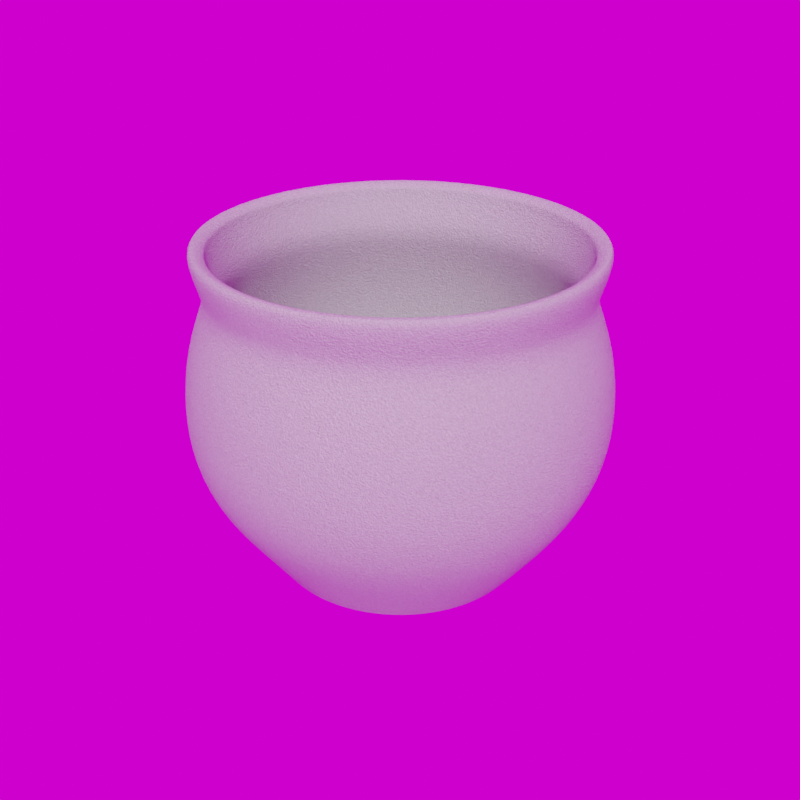 # Source: Planter_9.5_.blend  (saved by Blender 5.3.7; exported with 4.5.12 LTS)
import bpy
from mathutils import Matrix  # noqa: F401  (used for matrix-valued properties, if any)

bpy.ops.wm.read_factory_settings(use_empty=True)
scene = bpy.context.scene
scene.name = 'Scene'

# ---- collections
col_library = bpy.data.collections.new('Library'); scene.collection.children.link(col_library)

# ---- images (referenced by path relative to the original .blend; pixels are not part of the script)
import os
ASSET_DIR = os.environ.get("B2B_ASSET_DIR", "")  # directory of the original .blend (textures are referenced by path, not embedded)
HERE = os.path.dirname(os.path.abspath(__file__))  # packed textures are extracted next to this script under _unpacked/

def load_image(name, relpath, width, height, colorspace="sRGB"):
    """Load a texture the original file referenced (path relative to the .blend, or extracted next to this script)."""
    p = next((c for c in (os.path.join(HERE, relpath), os.path.join(ASSET_DIR, relpath)) if relpath and os.path.exists(c)), "")
    if p:
        img = bpy.data.images.load(p, check_existing=True)
        img.name = name
    else:  # same state as the original file: an image datablock whose file is absent (Cycles renders it pink)
        img = bpy.data.images.new(name, width, height)
        img.source = "FILE"
        img.filepath = "//" + (relpath or name)
    img.colorspace_settings.name = colorspace
    return img
img_abandoned_games_room_02_1k_hdr = load_image('abandoned_games_room_02_1k.hdr', 'abandoned_games_room_02_1k.hdr', 1024, 1024, 'Linear Rec.709')

# ---- materials (node trees are filled in below, after node groups)
mat_sandstone = bpy.data.materials.new('Sandstone')
mat_sandstone.use_backface_culling_lightprobe_volume = False
mat_sandstone.diffuse_color = (0.8, 0.6444, 0.5642, 1.0)

# ---- node groups
ng_abandoned_games_room_02 = bpy.data.node_groups.new('abandoned_games_room_02', 'ShaderNodeTree')
_s = ng_abandoned_games_room_02.interface.new_socket(name='Background', in_out='OUTPUT', socket_type='NodeSocketShader')
_s = ng_abandoned_games_room_02.interface.new_socket(name='Rotation', in_out='INPUT', socket_type='NodeSocketFloat')
_s.default_value = 17.7
_s.min_value = -1e+04
_s.max_value = 1e+04
_s = ng_abandoned_games_room_02.interface.new_socket(name='Strength', in_out='INPUT', socket_type='NodeSocketFloat')
_s.default_value = 1.0
_s.min_value = 0.0
_s.max_value = 1e+06
_N = ng_abandoned_games_room_02.nodes; _L = ng_abandoned_games_room_02.links
n0 = _N.new('ShaderNodeBackground'); n0.name = 'HDRIHandler_ShaderNodeBackground'; n0.location = (373, 84)
n1 = _N.new('ShaderNodeMapping'); n1.name = 'HDRIHandler_ShaderNodeMapping'; n1.location = (-167, 154)
n2 = _N.new('ShaderNodeTexCoord'); n2.name = 'HDRIHandler_ShaderNodeTexCoord'; n2.location = (-373, 112)
n3 = _N.new('NodeGroupOutput'); n3.name = 'Group Output'; n3.location = (563, 0)
n4 = _N.new('ShaderNodeCombineXYZ'); n4.name = 'Combine XYZ'; n4.location = (-371, -154)
n5 = _N.new('NodeGroupInput'); n5.name = 'Group Input'; n5.location = (-573, 0)
n6 = _N.new('ShaderNodeTexEnvironment'); n6.name = 'HDRIHandler_ShaderNodeTexEnvironment'; n6.location = (53, 102)
n6.image = img_abandoned_games_room_02_1k_hdr
_L.new(n0.outputs[0], n3.inputs[0])
_L.new(n2.outputs[0], n1.inputs[0])
_L.new(n1.outputs[0], n6.inputs[0])
_L.new(n6.outputs[0], n0.inputs[0])
_L.new(n4.outputs[0], n1.inputs[2])
_L.new(n5.outputs[0], n4.inputs[2])
_L.new(n5.outputs[1], n0.inputs[1])
n3.is_active_output = True
ng_auto_smooth = bpy.data.node_groups.new('Auto Smooth', 'GeometryNodeTree')
_s = ng_auto_smooth.interface.new_socket(name='Geometry', in_out='OUTPUT', socket_type='NodeSocketGeometry')
_s = ng_auto_smooth.interface.new_socket(name='Geometry', in_out='INPUT', socket_type='NodeSocketGeometry')
_s = ng_auto_smooth.interface.new_socket(name='Angle', in_out='INPUT', socket_type='NodeSocketFloat')
_s.subtype = 'ANGLE'
_s.min_value = 0.0
_s.max_value = 3.142
ng_auto_smooth.is_modifier = True
_N = ng_auto_smooth.nodes; _L = ng_auto_smooth.links
n0 = _N.new('NodeGroupOutput'); n0.name = 'Group Output'; n0.location = (480, -100)
n1 = _N.new('NodeGroupInput'); n1.name = 'Group Input'; n1.location = (-420, -300)
n2 = _N.new('NodeGroupInput'); n2.name = 'Group Input.001'; n2.location = (-60, -100)
n3 = _N.new('GeometryNodeSetShadeSmooth'); n3.name = 'Set Shade Smooth'; n3.location = (120, -100)
n3.domain = 'EDGE'
n4 = _N.new('GeometryNodeSetShadeSmooth'); n4.name = 'Set Shade Smooth.001'; n4.location = (300, -100)
n5 = _N.new('GeometryNodeInputMeshEdgeAngle'); n5.name = 'Edge Angle'; n5.location = (-420, -220)
n6 = _N.new('GeometryNodeInputEdgeSmooth'); n6.name = 'Is Edge Smooth'; n6.location = (-60, -160)
n7 = _N.new('GeometryNodeInputShadeSmooth'); n7.name = 'Is Face Smooth'; n7.location = (-240, -340)
n8 = _N.new('FunctionNodeBooleanMath'); n8.name = 'Boolean Math'; n8.location = (-60, -220)
n9 = _N.new('FunctionNodeCompare'); n9.name = 'Compare'; n9.location = (-240, -180)
n9.operation = 'LESS_EQUAL'
_L.new(n5.outputs[0], n9.inputs[0])
_L.new(n4.outputs[0], n0.inputs[0])
_L.new(n1.outputs[1], n9.inputs[1])
_L.new(n9.outputs[0], n8.inputs[0])
_L.new(n7.outputs[0], n8.inputs[1])
_L.new(n2.outputs[0], n3.inputs[0])
_L.new(n6.outputs[0], n3.inputs[1])
_L.new(n3.outputs[0], n4.inputs[0])
_L.new(n8.outputs[0], n3.inputs[2])
n0.is_active_output = True

# ---- material node trees
mat_sandstone.use_nodes = True; mat_sandstone.node_tree.nodes.clear()
_N = mat_sandstone.node_tree.nodes; _L = mat_sandstone.node_tree.links
n0 = _N.new('ShaderNodeBsdfPrincipled'); n0.name = 'Principled BSDF'; n0.location = (330, 300)
n0.distribution = 'GGX'
n0.subsurface_method = 'RANDOM_WALK_SKIN'
n0.inputs[2].default_value = 0.8203
n0.inputs[3].default_value = 1.45
n0.inputs[13].default_value = 0.1484
n0.inputs[27].default_value = (0.0, 0.0, 0.0, 1.0)
n0.inputs[28].default_value = 1.0
n1 = _N.new('ShaderNodeOutputMaterial'); n1.name = 'Material Output'; n1.location = (620, 300)
n2 = _N.new('ShaderNodeTexNoise'); n2.name = 'Noise Texture'; n2.location = (-560, 89)
n2.inputs[2].default_value = 324.1
n2.inputs[3].default_value = 100.0
n2.inputs[4].default_value = 0.4583
n2.inputs[8].default_value = 0.88
n3 = _N.new('ShaderNodeBump'); n3.name = 'Bump'; n3.location = (-120, -92)
n3.inputs[0].default_value = 0.3
n3.inputs[1].default_value = 1.0
n3.inputs[2].default_value = 1.0
n4 = _N.new('ShaderNodeBrightContrast'); n4.name = 'Bright/Contrast'; n4.location = (-340, 196)
n4.inputs[2].default_value = 0.4
n5 = _N.new('ShaderNodeBrightContrast'); n5.name = 'Bright/Contrast.001'; n5.location = (-340, -25)
n5.inputs[2].default_value = 0.4
n6 = _N.new('ShaderNodeMix'); n6.name = 'Mix.001'; n6.location = (21, 200)
n6.data_type = 'RGBA'
_L.new(n0.outputs[0], n1.inputs[0])
_L.new(n6.outputs[2], n0.inputs[0])
_L.new(n3.outputs[0], n0.inputs[5])
_L.new(n5.outputs[0], n3.inputs[3])
_L.new(n2.outputs[0], n4.inputs[0])
_L.new(n2.outputs[0], n5.inputs[0])
_L.new(n4.outputs[0], n6.inputs[6])
n1.is_active_output = True

# ---- world
world_abandoned_games_room_02 = bpy.data.worlds.new('abandoned_games_room_02'); scene.world = world_abandoned_games_room_02
world_abandoned_games_room_02.use_nodes = True; world_abandoned_games_room_02.node_tree.nodes.clear()
_N = world_abandoned_games_room_02.node_tree.nodes; _L = world_abandoned_games_room_02.node_tree.links
n0 = _N.new('ShaderNodeOutputWorld'); n0.name = 'World Output'; n0.location = (300, 300)
n1 = _N.new('ShaderNodeGroup'); n1.name = 'Group'; n1.location = (51, 313)
n1.node_tree = ng_abandoned_games_room_02
n1.inputs[0].default_value = 0.0
n1.inputs[1].default_value = 1.0
_L.new(n1.outputs[0], n0.inputs[0])
n0.is_active_output = True
world_abandoned_games_room_02.color = (0.05088, 0.05088, 0.05088)
world_abandoned_games_room_02.use_sun_shadow = False
world_abandoned_games_room_02.sun_shadow_jitter_overblur = 0.0

# ---- meshes
me_circle = bpy.data.meshes.new('Circle')
me_circle.from_pydata([(-2.393e-08, 0.1352, 0.2108), (-0.02637, 0.1326, 0.2108), (-0.05173, 0.1249, 0.2108), (-0.0751, 0.1124, 0.2108), (-0.09558, 0.09558, 0.2108), (-0.1124, 0.0751, 0.2108), (-0.1249, 0.05173, 0.2108), (-0.1326, 0.02637, 0.2108), (-0.1352, 3.869e-10, 0.2108), (-0.1326, -0.02637, 0.2108), (-0.1249, -0.05173, 0.2108), (-0.1124, -0.0751, 0.2108), (-0.09558, -0.09558, 0.2108), (-0.0751, -0.1124, 0.2108), (-0.05173, -0.1249, 0.2108), (-0.02637, -0.1326, 0.2108), (-2.393e-08, -0.1352, 0.2108), (0.02637, -0.1326, 0.2108), (0.05173, -0.1249, 0.2108), (0.0751, -0.1124, 0.2108), (0.09558, -0.09558, 0.2108), (0.1124, -0.0751, 0.2108), (0.1249, -0.05173, 0.2108), (0.1326, -0.02637, 0.2108), (0.1352, 3.869e-10, 0.2108), (0.1326, 0.02637, 0.2108), (0.1249, 0.05173, 0.2108), (0.1124, 0.0751, 0.2108), (0.09558, 0.09558, 0.2108), (0.0751, 0.1124, 0.2108), (0.05173, 0.1249, 0.2108), (0.02637, 0.1326, 0.2108), (-2.772e-08, 0.1455, 0.2426), (-0.02839, 0.1427, 0.2426), (-0.05568, 0.1344, 0.2426), (-0.08084, 0.121, 0.2426), (-0.1029, 0.1029, 0.2426), (-0.121, 0.08084, 0.2426), (-0.1344, 0.05568, 0.2426), (-0.1427, 0.02839, 0.2426), (-0.1455, 5.944e-10, 0.2426), (-0.1427, -0.02839, 0.2426), (-0.1344, -0.05568, 0.2426), (-0.121, -0.08084, 0.2426), (-0.1029, -0.1029, 0.2426), (-0.08084, -0.121, 0.2426), (-0.05568, -0.1344, 0.2426), (-0.02839, -0.1427, 0.2426), (-2.772e-08, -0.1455, 0.2426), (0.02839, -0.1427, 0.2426), (0.05568, -0.1344, 0.2426), (0.08084, -0.121, 0.2426), (0.1029, -0.1029, 0.2426), (0.121, -0.08084, 0.2426), (0.1344, -0.05568, 0.2426), (0.1427, -0.02839, 0.2426), (0.1455, 5.945e-10, 0.2426), (0.1427, 0.02839, 0.2426), (0.1344, 0.05568, 0.2426), (0.121, 0.08084, 0.2426), (0.1029, 0.1029, 0.2426), (0.08084, 0.121, 0.2426), (0.05568, 0.1344, 0.2426), (0.02839, 0.1427, 0.2426), (0.1548, 4.52e-10, 0.1319), (0.1519, 0.03021, 0.1319), (-0.1288, -0.08603, 0.1319), (-0.1095, -0.1095, 0.1319), (0.1431, 0.05926, 0.1319), (-0.08603, -0.1288, 0.1319), (0.1288, 0.08603, 0.1319), (-0.05926, -0.1431, 0.1319), (-1.448e-08, 0.1548, 0.1319), (-0.03021, 0.1519, 0.1319), (0.1095, 0.1095, 0.1319), (-0.03021, -0.1519, 0.1319), (-0.05926, 0.1431, 0.1319), (0.08603, 0.1288, 0.1319), (-1.448e-08, -0.1548, 0.1319), (-0.08603, 0.1288, 0.1319), (0.05926, 0.1431, 0.1319), (0.03021, -0.1519, 0.1319), (-0.1095, 0.1095, 0.1319), (0.03021, 0.1519, 0.1319), (0.05926, -0.1431, 0.1319), (-0.1288, 0.08603, 0.1319), (0.08603, -0.1288, 0.1319), (-0.1431, 0.05926, 0.1319), (0.1095, -0.1095, 0.1319), (-0.1519, 0.03021, 0.1319), (0.1288, -0.08603, 0.1319), (-0.1548, 4.52e-10, 0.1319), (0.1431, -0.05926, 0.1319), (-0.1519, -0.03021, 0.1319), (0.1519, -0.03021, 0.1319), (-0.1431, -0.05926, 0.1319), (0.1505, 4.177e-10, 0.1714), (-0.1252, -0.08364, 0.1714), (-1.916e-08, 0.1505, 0.1714), (0.1476, 0.02937, 0.1714), (-0.1064, -0.1064, 0.1714), (0.1391, 0.05761, 0.1714), (-0.08364, -0.1252, 0.1714), (0.1252, 0.08364, 0.1714), (-0.05761, -0.1391, 0.1714), (-0.02937, 0.1476, 0.1714), (0.1064, 0.1064, 0.1714), (-0.02937, -0.1476, 0.1714), (-0.05761, 0.1391, 0.1714), (0.08364, 0.1252, 0.1714), (-1.916e-08, -0.1505, 0.1714), (-0.08364, 0.1252, 0.1714), (0.05761, 0.1391, 0.1714), (0.02937, -0.1476, 0.1714), (-0.1064, 0.1064, 0.1714), (0.02937, 0.1476, 0.1714), (0.05761, -0.1391, 0.1714), (-0.1252, 0.08364, 0.1714), (0.08364, -0.1252, 0.1714), (-0.1391, 0.05761, 0.1714), (0.1064, -0.1064, 0.1714), (-0.1476, 0.02937, 0.1714), (0.1252, -0.08364, 0.1714), (-0.1505, 4.177e-10, 0.1714), (0.1391, -0.05761, 0.1714), (-0.1476, -0.02937, 0.1714), (0.1476, -0.02937, 0.1714), (-0.1391, -0.05761, 0.1714), (0.1376, 0.02737, 0.06628), (-0.09919, -0.09919, 0.06628), (0.1296, 0.05368, 0.06628), (-0.07793, -0.1166, 0.06628), (0.1166, 0.07793, 0.06628), (-0.05368, -0.1296, 0.06628), (-0.02737, 0.1376, 0.06628), (0.09919, 0.09919, 0.06628), (-0.02737, -0.1376, 0.06628), (-0.05368, 0.1296, 0.06628), (0.07793, 0.1166, 0.06628), (-6.385e-09, -0.1403, 0.06628), (-0.07793, 0.1166, 0.06628), (0.05368, 0.1296, 0.06628), (0.02737, -0.1376, 0.06628), (-0.09919, 0.09919, 0.06628), (0.02737, 0.1376, 0.06628), (0.05368, -0.1296, 0.06628), (-0.1166, 0.07793, 0.06628), (0.07793, -0.1166, 0.06628), (-0.1296, 0.05368, 0.06628), (0.09919, -0.09919, 0.06628), (-0.1376, 0.02737, 0.06628), (0.1166, -0.07793, 0.06628), (-0.1403, 2.537e-10, 0.06628), (0.1296, -0.05368, 0.06628), (-0.1376, -0.02737, 0.06628), (0.1376, -0.02737, 0.06628), (-0.1296, -0.05368, 0.06628), (0.1403, 2.537e-10, 0.06628), (-0.1166, -0.07793, 0.06628), (-6.385e-09, 0.1403, 0.06628), (0.1523, 3.643e-10, 0.09911), (-0.1267, -0.08464, 0.09911), (-1.051e-08, 0.1523, 0.09911), (0.1494, 0.02972, 0.09911), (-0.1077, -0.1077, 0.09911), (0.1407, 0.0583, 0.09911), (-0.08464, -0.1267, 0.09911), (0.1267, 0.08464, 0.09911), (-0.0583, -0.1407, 0.09911), (-0.02972, 0.1494, 0.09911), (0.1077, 0.1077, 0.09911), (-0.02972, -0.1494, 0.09911), (-0.0583, 0.1407, 0.09911), (0.08464, 0.1267, 0.09911), (-1.051e-08, -0.1523, 0.09911), (-0.08464, 0.1267, 0.09911), (0.0583, 0.1407, 0.09911), (0.02972, -0.1494, 0.09911), (-0.1077, 0.1077, 0.09911), (0.02972, 0.1494, 0.09911), (0.0583, -0.1407, 0.09911), (-0.1267, 0.08464, 0.09911), (0.08464, -0.1267, 0.09911), (-0.1407, 0.0583, 0.09911), (0.1077, -0.1077, 0.09911), (-0.1494, 0.02972, 0.09911), (0.1267, -0.08464, 0.09911), (-0.1523, 3.643e-10, 0.09911), (0.1407, -0.0583, 0.09911), (-0.1494, -0.02972, 0.09911), (0.1494, -0.02972, 0.09911), (-0.1407, -0.0583, 0.09911), (0.1138, 0.02299, 0.03513), (-0.08511, -0.08334, 0.03513), (0.1071, 0.0451, 0.03513), (-0.06725, -0.098, 0.03513), (0.09623, 0.06548, 0.03513), (-0.04687, -0.1089, 0.03513), (-0.02476, 0.1156, 0.03513), (0.08157, 0.08334, 0.03513), (-0.02476, -0.1156, 0.03513), (-0.04687, 0.1089, 0.03513), (0.06371, 0.098, 0.03513), (-0.001767, -0.1179, 0.03513), (-0.06725, 0.098, 0.03513), (0.04334, 0.1089, 0.03513), (0.02123, -0.1156, 0.03513), (-0.08511, 0.08334, 0.03513), (0.02123, 0.1156, 0.03513), (0.04334, -0.1089, 0.03513), (-0.09976, 0.06548, 0.03513), (0.06371, -0.098, 0.03513), (-0.1107, 0.0451, 0.03513), (0.08157, -0.08334, 0.03513), (-0.1174, 0.02299, 0.03513), (0.09623, -0.06548, 0.03513), (-0.1196, 4.718e-10, 0.03513), (0.1071, -0.0451, 0.03513), (-0.1174, -0.02299, 0.03513), (0.1138, -0.02299, 0.03513), (-0.1107, -0.0451, 0.03513), (0.1161, 4.718e-10, 0.03513), (-0.09976, -0.06548, 0.03513), (-0.001767, 0.1179, 0.03513), (1.148e-09, 0.09083, 0.0006171), (-0.0001548, 0.09521, 0.00364), (-2.073e-05, 0.09222, 0.001022), (-7.738e-05, 0.09383, 0.002129), (-0.01872, 0.09336, 0.003613), (-0.01772, 0.08908, 0.0006171), (-0.01838, 0.09202, 0.002115), (-0.01801, 0.09045, 0.001018), (-0.03657, 0.08793, 0.003587), (-0.03476, 0.08392, 0.0006171), (-0.03598, 0.08667, 0.002102), (-0.03531, 0.0852, 0.001015), (-0.05302, 0.07912, 0.003564), (-0.05046, 0.07552, 0.0006171), (-0.05219, 0.07799, 0.002091), (-0.05125, 0.07668, 0.001012), (-0.06743, 0.06728, 0.003544), (-0.06423, 0.06423, 0.0006171), (-0.0664, 0.06632, 0.002081), (-0.06523, 0.06521, 0.001009), (-0.07925, 0.05285, 0.003528), (-0.07552, 0.05046, 0.0006171), (-0.07806, 0.05211, 0.002073), (-0.07669, 0.05123, 0.001007), (-0.08803, 0.0364, 0.003516), (-0.08392, 0.03476, 0.0006171), (-0.08672, 0.03589, 0.002067), (-0.08521, 0.03529, 0.001005), (-0.09344, 0.01856, 0.003509), (-0.08908, 0.01772, 0.0006171), (-0.09205, 0.0183, 0.002063), (-0.09046, 0.01799, 0.001005), (-0.09526, 2.348e-10, 0.003507), (-0.09083, 1.826e-10, 0.0006171), (-0.09385, 2.199e-10, 0.002062), (-0.09223, 2.008e-10, 0.001004), (-0.09344, -0.01856, 0.003509), (-0.08908, -0.01772, 0.0006171), (-0.09205, -0.0183, 0.002063), (-0.09046, -0.01799, 0.001005), (-0.08803, -0.0364, 0.003516), (-0.08392, -0.03476, 0.0006171), (-0.08672, -0.03589, 0.002067), (-0.08521, -0.03529, 0.001005), (-0.07925, -0.05285, 0.003528), (-0.07552, -0.05046, 0.0006171), (-0.07806, -0.05211, 0.002073), (-0.07669, -0.05123, 0.001007), (-0.06743, -0.06728, 0.003544), (-0.06423, -0.06423, 0.0006171), (-0.0664, -0.06632, 0.002081), (-0.06523, -0.06521, 0.001009), (-0.05302, -0.07912, 0.003564), (-0.05046, -0.07552, 0.0006171), (-0.05219, -0.07799, 0.002091), (-0.05125, -0.07668, 0.001012), (-0.03657, -0.08793, 0.003587), (-0.03476, -0.08392, 0.0006171), (-0.03598, -0.08667, 0.002102), (-0.03531, -0.0852, 0.001015), (-0.01872, -0.09336, 0.003613), (-0.01772, -0.08908, 0.0006171), (-0.01838, -0.09202, 0.002115), (-0.01801, -0.09045, 0.001018), (-0.0001548, -0.09521, 0.00364), (1.219e-09, -0.09083, 0.0006171), (-7.738e-05, -0.09383, 0.002129), (-2.073e-05, -0.09222, 0.001022), (0.01842, -0.0934, 0.003668), (0.01772, -0.08908, 0.0006171), (0.01823, -0.09203, 0.002143), (0.01797, -0.09045, 0.001026), (0.03629, -0.088, 0.003695), (0.03476, -0.08392, 0.0006171), (0.03584, -0.0867, 0.002156), (0.03527, -0.08521, 0.001029), (0.05277, -0.07921, 0.003721), (0.05046, -0.07552, 0.0006171), (0.05206, -0.07804, 0.002169), (0.05122, -0.07669, 0.001033), (0.06722, -0.06738, 0.003744), (0.06423, -0.06423, 0.0006171), (0.06629, -0.06637, 0.002181), (0.0652, -0.06522, 0.001036), (0.07908, -0.05295, 0.003764), (0.07552, -0.05046, 0.0006171), (0.07797, -0.05215, 0.00219), (0.07667, -0.05124, 0.001039), (0.08789, -0.03647, 0.003778), (0.08392, -0.03476, 0.0006171), (0.08665, -0.03593, 0.002198), (0.08519, -0.0353, 0.001041), (0.09332, -0.0186, 0.003787), (0.08908, -0.01772, 0.0006171), (0.092, -0.01832, 0.002202), (0.09044, -0.01799, 0.001042), (0.09516, 2.369e-10, 0.00379), (0.09083, 2.388e-10, 0.0006171), (0.0938, 2.285e-10, 0.002204), (0.09222, 2.291e-10, 0.001042), (0.09332, 0.0186, 0.003787), (0.08908, 0.01772, 0.0006171), (0.092, 0.01832, 0.002202), (0.09044, 0.01799, 0.001042), (0.08789, 0.03647, 0.003778), (0.08392, 0.03476, 0.0006171), (0.08665, 0.03593, 0.002198), (0.08519, 0.0353, 0.001041), (0.07908, 0.05295, 0.003764), (0.07552, 0.05046, 0.0006171), (0.07797, 0.05215, 0.00219), (0.07667, 0.05124, 0.001039), (0.06722, 0.06738, 0.003744), (0.06423, 0.06423, 0.0006171), (0.06629, 0.06637, 0.002181), (0.0652, 0.06522, 0.001036), (0.05277, 0.07921, 0.003721), (0.05046, 0.07552, 0.0006171), (0.05206, 0.07804, 0.002169), (0.05122, 0.07669, 0.001033), (0.03629, 0.088, 0.003695), (0.03476, 0.08392, 0.0006171), (0.03584, 0.0867, 0.002156), (0.03527, 0.08521, 0.001029), (0.01842, 0.0934, 0.003668), (0.01772, 0.08908, 0.0006171), (0.01823, 0.09203, 0.002143), (0.01797, 0.09045, 0.001026), (-2.838e-08, 0.1416, 0.2491), (-0.02763, 0.1389, 0.2491), (-0.05421, 0.1309, 0.2491), (-0.07869, 0.1178, 0.2491), (-0.1002, 0.1002, 0.2491), (-0.1178, 0.07869, 0.2491), (-0.1309, 0.05421, 0.2491), (-0.1389, 0.02763, 0.2491), (-0.1416, 5.047e-10, 0.2491), (-0.1389, -0.02763, 0.2491), (-0.1309, -0.05421, 0.2491), (-0.1178, -0.07869, 0.2491), (-0.1002, -0.1002, 0.2491), (-0.07869, -0.1178, 0.2491), (-0.05421, -0.1309, 0.2491), (-0.02763, -0.1389, 0.2491), (-2.838e-08, -0.1416, 0.2491), (0.02763, -0.1389, 0.2491), (0.05421, -0.1309, 0.2491), (0.07869, -0.1178, 0.2491), (0.1002, -0.1002, 0.2491), (0.1178, -0.07869, 0.2491), (0.1309, -0.05421, 0.2491), (0.1389, -0.02763, 0.2491), (0.1416, 5.047e-10, 0.2491), (0.1389, 0.02763, 0.2491), (0.1309, 0.05421, 0.2491), (0.1178, 0.07869, 0.2491), (0.1002, 0.1002, 0.2491), (0.07869, 0.1178, 0.2491), (0.05421, 0.1309, 0.2491), (0.02763, 0.1389, 0.2491)], [], [(99, 96, 24, 25), (100, 97, 11, 12), (101, 99, 25, 26), (102, 100, 12, 13), (103, 101, 26, 27), (104, 102, 13, 14), (105, 98, 0, 1), (106, 103, 27, 28), (107, 104, 14, 15), (108, 105, 1, 2), (109, 106, 28, 29), (110, 107, 15, 16), (111, 108, 2, 3), (112, 109, 29, 30), (113, 110, 16, 17), (114, 111, 3, 4), (115, 112, 30, 31), (116, 113, 17, 18), (117, 114, 4, 5), (98, 115, 31, 0), (118, 116, 18, 19), (119, 117, 5, 6), (120, 118, 19, 20), (121, 119, 6, 7), (122, 120, 20, 21), (123, 121, 7, 8), (124, 122, 21, 22), (125, 123, 8, 9), (126, 124, 22, 23), (127, 125, 9, 10), (96, 126, 23, 24), (97, 127, 10, 11), (20, 19, 51, 52), (7, 6, 38, 39), (21, 20, 52, 53), (8, 7, 39, 40), (22, 21, 53, 54), (9, 8, 40, 41), (23, 22, 54, 55), (10, 9, 41, 42), (24, 23, 55, 56), (11, 10, 42, 43), (25, 24, 56, 57), (12, 11, 43, 44), (26, 25, 57, 58), (13, 12, 44, 45), (27, 26, 58, 59), (14, 13, 45, 46), (1, 0, 32, 33), (28, 27, 59, 60), (15, 14, 46, 47), (2, 1, 33, 34), (29, 28, 60, 61), (16, 15, 47, 48), (3, 2, 34, 35), (30, 29, 61, 62), (17, 16, 48, 49), (4, 3, 35, 36), (31, 30, 62, 63), (18, 17, 49, 50), (5, 4, 36, 37), (0, 31, 63, 32), (19, 18, 50, 51), (6, 5, 37, 38), (161, 191, 95, 66), (160, 190, 94, 64), (191, 189, 93, 95), (190, 188, 92, 94), (189, 187, 91, 93), (188, 186, 90, 92), (187, 185, 89, 91), (186, 184, 88, 90), (185, 183, 87, 89), (184, 182, 86, 88), (183, 181, 85, 87), (182, 180, 84, 86), (162, 179, 83, 72), (181, 178, 82, 85), (180, 177, 81, 84), (179, 176, 80, 83), (178, 175, 79, 82), (177, 174, 78, 81), (176, 173, 77, 80), (175, 172, 76, 79), (174, 171, 75, 78), (173, 170, 74, 77), (172, 169, 73, 76), (171, 168, 71, 75), (170, 167, 70, 74), (169, 162, 72, 73), (168, 166, 69, 71), (167, 165, 68, 70), (166, 164, 67, 69), (165, 163, 65, 68), (164, 161, 66, 67), (163, 160, 64, 65), (66, 95, 127, 97), (64, 94, 126, 96), (95, 93, 125, 127), (94, 92, 124, 126), (93, 91, 123, 125), (92, 90, 122, 124), (91, 89, 121, 123), (90, 88, 120, 122), (89, 87, 119, 121), (88, 86, 118, 120), (87, 85, 117, 119), (86, 84, 116, 118), (72, 83, 115, 98), (85, 82, 114, 117), (84, 81, 113, 116), (83, 80, 112, 115), (82, 79, 111, 114), (81, 78, 110, 113), (80, 77, 109, 112), (79, 76, 108, 111), (78, 75, 107, 110), (77, 74, 106, 109), (76, 73, 105, 108), (75, 71, 104, 107), (74, 70, 103, 106), (73, 72, 98, 105), (71, 69, 102, 104), (70, 68, 101, 103), (69, 67, 100, 102), (68, 65, 99, 101), (67, 66, 97, 100), (65, 64, 96, 99), (192, 221, 157, 128), (193, 222, 158, 129), (194, 192, 128, 130), (195, 193, 129, 131), (196, 194, 130, 132), (197, 195, 131, 133), (198, 223, 159, 134), (199, 196, 132, 135), (200, 197, 133, 136), (201, 198, 134, 137), (202, 199, 135, 138), (203, 200, 136, 139), (204, 201, 137, 140), (205, 202, 138, 141), (206, 203, 139, 142), (207, 204, 140, 143), (208, 205, 141, 144), (209, 206, 142, 145), (210, 207, 143, 146), (223, 208, 144, 159), (211, 209, 145, 147), (212, 210, 146, 148), (213, 211, 147, 149), (214, 212, 148, 150), (215, 213, 149, 151), (216, 214, 150, 152), (217, 215, 151, 153), (218, 216, 152, 154), (219, 217, 153, 155), (220, 218, 154, 156), (221, 219, 155, 157), (222, 220, 156, 158), (128, 157, 160, 163), (129, 158, 161, 164), (130, 128, 163, 165), (131, 129, 164, 166), (132, 130, 165, 167), (133, 131, 166, 168), (134, 159, 162, 169), (135, 132, 167, 170), (136, 133, 168, 171), (137, 134, 169, 172), (138, 135, 170, 173), (139, 136, 171, 174), (140, 137, 172, 175), (141, 138, 173, 176), (142, 139, 174, 177), (143, 140, 175, 178), (144, 141, 176, 179), (145, 142, 177, 180), (146, 143, 178, 181), (159, 144, 179, 162), (147, 145, 180, 182), (148, 146, 181, 183), (149, 147, 182, 184), (150, 148, 183, 185), (151, 149, 184, 186), (152, 150, 185, 187), (153, 151, 186, 188), (154, 152, 187, 189), (155, 153, 188, 190), (156, 154, 189, 191), (157, 155, 190, 160), (158, 156, 191, 161), (272, 268, 222, 193), (324, 320, 221, 192), (268, 264, 220, 222), (320, 316, 219, 221), (264, 260, 218, 220), (316, 312, 217, 219), (260, 256, 216, 218), (312, 308, 215, 217), (256, 252, 214, 216), (308, 304, 213, 215), (252, 248, 212, 214), (304, 300, 211, 213), (228, 225, 223, 198), (248, 244, 210, 212), (300, 296, 209, 211), (244, 240, 207, 210), (296, 292, 206, 209), (348, 344, 205, 208), (240, 236, 204, 207), (292, 288, 203, 206), (344, 340, 202, 205), (236, 232, 201, 204), (288, 284, 200, 203), (340, 336, 199, 202), (232, 228, 198, 201), (284, 280, 197, 200), (336, 332, 196, 199), (280, 276, 195, 197), (332, 328, 194, 196), (276, 272, 193, 195), (328, 324, 192, 194), (225, 348, 208, 223), (229, 224, 226, 231), (231, 226, 227, 230), (230, 227, 225, 228), (233, 229, 231, 235), (235, 231, 230, 234), (234, 230, 228, 232), (237, 233, 235, 239), (239, 235, 234, 238), (238, 234, 232, 236), (241, 237, 239, 243), (243, 239, 238, 242), (242, 238, 236, 240), (245, 241, 243, 247), (247, 243, 242, 246), (246, 242, 240, 244), (249, 245, 247, 251), (251, 247, 246, 250), (250, 246, 244, 248), (253, 249, 251, 255), (255, 251, 250, 254), (254, 250, 248, 252), (257, 253, 255, 259), (259, 255, 254, 258), (258, 254, 252, 256), (261, 257, 259, 263), (263, 259, 258, 262), (262, 258, 256, 260), (265, 261, 263, 267), (267, 263, 262, 266), (266, 262, 260, 264), (269, 265, 267, 271), (271, 267, 266, 270), (270, 266, 264, 268), (273, 269, 271, 275), (275, 271, 270, 274), (274, 270, 268, 272), (277, 273, 275, 279), (279, 275, 274, 278), (278, 274, 272, 276), (281, 277, 279, 283), (283, 279, 278, 282), (282, 278, 276, 280), (285, 281, 283, 287), (287, 283, 282, 286), (286, 282, 280, 284), (289, 285, 287, 291), (291, 287, 286, 290), (290, 286, 284, 288), (293, 289, 291, 295), (295, 291, 290, 294), (294, 290, 288, 292), (297, 293, 295, 299), (299, 295, 294, 298), (298, 294, 292, 296), (301, 297, 299, 303), (303, 299, 298, 302), (302, 298, 296, 300), (305, 301, 303, 307), (307, 303, 302, 306), (306, 302, 300, 304), (309, 305, 307, 311), (311, 307, 306, 310), (310, 306, 304, 308), (313, 309, 311, 315), (315, 311, 310, 314), (314, 310, 308, 312), (317, 313, 315, 319), (319, 315, 314, 318), (318, 314, 312, 316), (321, 317, 319, 323), (323, 319, 318, 322), (322, 318, 316, 320), (325, 321, 323, 327), (327, 323, 322, 326), (326, 322, 320, 324), (329, 325, 327, 331), (331, 327, 326, 330), (330, 326, 324, 328), (333, 329, 331, 335), (335, 331, 330, 334), (334, 330, 328, 332), (337, 333, 335, 339), (339, 335, 334, 338), (338, 334, 332, 336), (341, 337, 339, 343), (343, 339, 338, 342), (342, 338, 336, 340), (345, 341, 343, 347), (347, 343, 342, 346), (346, 342, 340, 344), (349, 345, 347, 351), (351, 347, 346, 350), (350, 346, 344, 348), (224, 349, 351, 226), (226, 351, 350, 227), (227, 350, 348, 225), (229, 233, 237, 241, 245, 249, 253, 257, 261, 265, 269, 273, 277, 281, 285, 289, 293, 297, 301, 305, 309, 313, 317, 321, 325, 329, 333, 337, 341, 345, 349, 224), (54, 53, 373, 374), (41, 40, 360, 361), (55, 54, 374, 375), (42, 41, 361, 362), (56, 55, 375, 376), (43, 42, 362, 363), (57, 56, 376, 377), (44, 43, 363, 364), (58, 57, 377, 378), (45, 44, 364, 365), (59, 58, 378, 379), (46, 45, 365, 366), (33, 32, 352, 353), (60, 59, 379, 380), (47, 46, 366, 367), (34, 33, 353, 354), (61, 60, 380, 381), (48, 47, 367, 368), (35, 34, 354, 355), (62, 61, 381, 382), (49, 48, 368, 369), (36, 35, 355, 356), (63, 62, 382, 383), (50, 49, 369, 370), (37, 36, 356, 357), (32, 63, 383, 352), (51, 50, 370, 371), (38, 37, 357, 358), (52, 51, 371, 372), (39, 38, 358, 359), (53, 52, 372, 373), (40, 39, 359, 360)])
me_circle.polygons.foreach_set('use_smooth', [True] * 353)
_k = {(0, 1): 0.43529, (1, 2): 0.43529, (2, 3): 0.43529, (3, 4): 0.43529, (4, 5): 0.43529, (5, 6): 0.43529, (6, 7): 0.43529, (7, 8): 0.43529, (8, 9): 0.43529, (9, 10): 0.43529, (10, 11): 0.43529, (11, 12): 0.43529, (12, 13): 0.43529, (13, 14): 0.43529, (14, 15): 0.43529, (15, 16): 0.43529, (16, 17): 0.43529, (17, 18): 0.43529, (18, 19): 0.43529, (19, 20): 0.43529, (20, 21): 0.43529, (21, 22): 0.43529, (22, 23): 0.43529, (23, 24): 0.43529, (24, 25): 0.43529, (25, 26): 0.43529, (26, 27): 0.43529, (27, 28): 0.43529, (28, 29): 0.43529, (29, 30): 0.43529, (30, 31): 0.43529, (0, 31): 0.43529}
me_circle.attributes.new('crease_edge', 'FLOAT', 'EDGE').data.foreach_set('value', [_k.get((min(e.vertices), max(e.vertices)), 0.0) for e in me_circle.edges])
_uv = me_circle.uv_layers.new(name='UVMap')
_uv.uv.foreach_set('vector', [0.0, 0.0, 0.0, 0.0, 0.0, 0.0, 0.0, 0.0, 0.0, 0.0, 0.0, 0.0, 0.0, 0.0, 0.0, 0.0, 0.0, 0.0, 0.0, 0.0, 0.0, 0.0, 0.0, 0.0, 0.0, 0.0, 0.0, 0.0, 0.0, 0.0, 0.0, 0.0, 0.0, 0.0, 0.0, 0.0, 0.0, 0.0, 0.0, 0.0, 0.0, 0.0, 0.0, 0.0, 0.0, 0.0, 0.0, 0.0, 0.0, 0.0, 0.0, 0.0, 0.0, 0.0, 0.0, 0.0, 0.0, 0.0, 0.0, 0.0, 0.0, 0.0, 0.0, 0.0, 0.0, 0.0, 0.0, 0.0, 0.0, 0.0, 0.0, 0.0, 0.0, 0.0, 0.0, 0.0, 0.0, 0.0, 0.0, 0.0, 0.0, 0.0, 0.0, 0.0, 0.0, 0.0, 0.0, 0.0, 0.0, 0.0, 0.0, 0.0, 0.0, 0.0, 0.0, 0.0, 0.0, 0.0, 0.0, 0.0, 0.0, 0.0, 0.0, 0.0, 0.0, 0.0, 0.0, 0.0, 0.0, 0.0, 0.0, 0.0, 0.0, 0.0, 0.0, 0.0, 0.0, 0.0, 0.0, 0.0, 0.0, 0.0, 0.0, 0.0, 0.0, 0.0, 0.0, 0.0, 0.0, 0.0, 0.0, 0.0, 0.0, 0.0, 0.0, 0.0, 0.0, 0.0, 0.0, 0.0, 0.0, 0.0, 0.0, 0.0, 0.0, 0.0, 0.0, 0.0, 0.0, 0.0, 0.0, 0.0, 0.0, 0.0, 0.0, 0.0, 0.0, 0.0, 0.0, 0.0, 0.0, 0.0, 0.0, 0.0, 0.0, 0.0, 0.0, 0.0, 0.0, 0.0, 0.0, 0.0, 0.0, 0.0, 0.0, 0.0, 0.0, 0.0, 0.0, 0.0, 0.0, 0.0, 0.0, 0.0, 0.0, 0.0, 0.0, 0.0, 0.0, 0.0, 0.0, 0.0, 0.0, 0.0, 0.0, 0.0, 0.0, 0.0, 0.0, 0.0, 0.0, 0.0, 0.0, 0.0, 0.0, 0.0, 0.0, 0.0, 0.0, 0.0, 0.0, 0.0, 0.0, 0.0, 0.0, 0.0, 0.0, 0.0, 0.0, 0.0, 0.0, 0.0, 0.0, 0.0, 0.0, 0.0, 0.0, 0.0, 0.0, 0.0, 0.0, 0.0, 0.0, 0.0, 0.0, 0.0, 0.0, 0.0, 0.0, 0.0, 0.0, 0.0, 0.0, 0.0, 0.0, 0.0, 0.0, 0.0, 0.0, 0.0, 0.0, 0.0, 0.0, 0.0, 0.0, 0.0, 0.0, 0.0, 0.0, 0.0, 0.0, 0.0, 0.0, 0.0, 0.0, 0.0, 0.0, 0.0, 0.0, 0.0, 0.0, 0.0, 0.0, 0.0, 0.0, 0.0, 0.0, 0.0, 0.0, 0.0, 0.0, 0.0, 0.0, 0.0, 0.0, 0.0, 0.0, 0.0, 0.0, 0.0, 0.0, 0.0, 0.0, 0.0, 0.0, 0.0, 0.0, 0.0, 0.0, 0.0, 0.0, 0.0, 0.0, 0.0, 0.0, 0.0, 0.0, 0.0, 0.0, 0.0, 0.0, 0.0, 0.0, 0.0, 0.0, 0.0, 0.0, 0.0, 0.0, 0.0, 0.0, 0.0, 0.0, 0.0, 0.0, 0.0, 0.0, 0.0, 0.0, 0.0, 0.0, 0.0, 0.0, 0.0, 0.0, 0.0, 0.0, 0.0, 0.0, 0.0, 0.0, 0.0, 0.0, 0.0, 0.0, 0.0, 0.0, 0.0, 0.0, 0.0, 0.0, 0.0, 0.0, 0.0, 0.0, 0.0, 0.0, 0.0, 0.0, 0.0, 0.0, 0.0, 0.0, 0.0, 0.0, 0.0, 0.0, 0.0, 0.0, 0.0, 0.0, 0.0, 0.0, 0.0, 0.0, 0.0, 0.0, 0.0, 0.0, 0.0, 0.0, 0.0, 0.0, 0.0, 0.0, 0.0, 0.0, 0.0, 0.0, 0.0, 0.0, 0.0, 0.0, 0.0, 0.0, 0.0, 0.0, 0.0, 0.0, 0.0, 0.0, 0.0, 0.0, 0.0, 0.0, 0.0, 0.0, 0.0, 0.0, 0.0, 0.0, 0.0, 0.0, 0.0, 0.0, 0.0, 0.0, 0.0, 0.0, 0.0, 0.0, 0.0, 0.0, 0.0, 0.0, 0.0, 0.0, 0.0, 0.0, 0.0, 0.0, 0.0, 0.0, 0.0, 0.0, 0.0, 0.0, 0.0, 0.0, 0.0, 0.0, 0.0, 0.0, 0.0, 0.0, 0.0, 0.0, 0.0, 0.0, 0.0, 0.0, 0.0, 0.0, 0.0, 0.0, 0.0, 0.0, 0.0, 0.0, 0.0, 0.0, 0.0, 0.0, 0.0, 0.0, 0.0, 0.0, 0.0, 0.0, 0.0, 0.0, 0.0, 0.0, 0.0, 0.0, 0.0, 0.0, 0.0, 0.0, 0.0, 0.0, 0.0, 0.0, 0.0, 0.0, 0.0, 0.0, 0.0, 0.0, 0.0, 0.0, 0.0, 0.0, 0.0, 0.0, 0.0, 0.0, 0.0, 0.0, 0.0, 0.0, 0.0, 0.0, 0.0, 0.0, 0.0, 0.0, 0.0, 0.0, 0.0, 0.0, 0.0, 0.0, 0.0, 0.0, 0.0, 0.0, 0.0, 0.0, 0.0, 0.0, 0.0, 0.0, 0.0, 0.0, 0.0, 0.0, 0.0, 0.0, 0.0, 0.0, 0.0, 0.0, 0.0, 0.0, 0.0, 0.0, 0.0, 0.0, 0.0, 0.0, 0.0, 0.0, 0.0, 0.0, 0.0, 0.0, 0.0, 0.0, 0.0, 0.0, 0.0, 0.0, 0.0, 0.0, 0.0, 0.0, 0.0, 0.0, 0.0, 0.0, 0.0, 0.0, 0.0, 0.0, 0.0, 0.0, 0.0, 0.0, 0.0, 0.0, 0.0, 0.0, 0.0, 0.0, 0.0, 0.0, 0.0, 0.0, 0.0, 0.0, 0.0, 0.0, 0.0, 0.0, 0.0, 0.0, 0.0, 0.0, 0.0, 0.0, 0.0, 0.0, 0.0, 0.0, 0.0, 0.0, 0.0, 0.0, 0.0, 0.0, 0.0, 0.0, 0.0, 0.0, 0.0, 0.0, 0.0, 0.0, 0.0, 0.0, 0.0, 0.0, 0.0, 0.0, 0.0, 0.0, 0.0, 0.0, 0.0, 0.0, 0.0, 0.0, 0.0, 0.0, 0.0, 0.0, 0.0, 0.0, 0.0, 0.0, 0.0, 0.0, 0.0, 0.0, 0.0, 0.0, 0.0, 0.0, 0.0, 0.0, 0.0, 0.0, 0.0, 0.0, 0.0, 0.0, 0.0, 0.0, 0.0, 0.0, 0.0, 0.0, 0.0, 0.0, 0.0, 0.0, 0.0, 0.0, 0.0, 0.0, 0.0, 0.0, 0.0, 0.0, 0.0, 0.0, 0.0, 0.0, 0.0, 0.0, 0.0, 0.0, 0.0, 0.0, 0.0, 0.0, 0.0, 0.0, 0.0, 0.0, 0.0, 0.0, 0.0, 0.0, 0.0, 0.0, 0.0, 0.0, 0.0, 0.0, 0.0, 0.0, 0.0, 0.0, 0.0, 0.0, 0.0, 0.0, 0.0, 0.0, 0.0, 0.0, 0.0, 0.0, 0.0, 0.0, 0.0, 0.0, 0.0, 0.0, 0.0, 0.0, 0.0, 0.0, 0.0, 0.0, 0.0, 0.0, 0.0, 0.0, 0.0, 0.0, 0.0, 0.0, 0.0, 0.0, 0.0, 0.0, 0.0, 0.0, 0.0, 0.0, 0.0, 0.0, 0.0, 0.0, 0.0, 0.0, 0.0, 0.0, 0.0, 0.0, 0.0, 0.0, 0.0, 0.0, 0.0, 0.0, 0.0, 0.0, 0.0, 0.0, 0.0, 0.0, 0.0, 0.0, 0.0, 0.0, 0.0, 0.0, 0.0, 0.0, 0.0, 0.0, 0.0, 0.0, 0.0, 0.0, 0.0, 0.0, 0.0, 0.0, 0.0, 0.0, 0.0, 0.0, 0.0, 0.0, 0.0, 0.0, 0.0, 0.0, 0.0, 0.0, 0.0, 0.0, 0.0, 0.0, 0.0, 0.0, 0.0, 0.0, 0.0, 0.0, 0.0, 0.0, 0.0, 0.0, 0.0, 0.0, 0.0, 0.0, 0.0, 0.0, 0.0, 0.0, 0.0, 0.0, 0.0, 0.0, 0.0, 0.0, 0.0, 0.0, 0.0, 0.0, 0.0, 0.0, 0.0, 0.0, 0.0, 0.0, 0.0, 0.0, 0.0, 0.0, 0.0, 0.0, 0.0, 0.0, 0.0, 0.0, 0.0, 0.0, 0.0, 0.0, 0.0, 0.0, 0.0, 0.0, 0.0, 0.0, 0.0, 0.0, 0.0, 0.0, 0.0, 0.0, 0.0, 0.0, 0.0, 0.0, 0.0, 0.0, 0.0, 0.0, 0.0, 0.0, 0.0, 0.0, 0.0, 0.0, 0.0, 0.0, 0.0, 0.0, 0.0, 0.0, 0.0, 0.0, 0.0, 0.0, 0.0, 0.0, 0.0, 0.0, 0.0, 0.0, 0.0, 0.0, 0.0, 0.0, 0.0, 0.0, 0.0, 0.0, 0.0, 0.0, 0.0, 0.0, 0.0, 0.0, 0.0, 0.0, 0.0, 0.0, 0.0, 0.0, 0.0, 0.0, 0.0, 0.0, 0.0, 0.0, 0.0, 0.0, 0.0, 0.0, 0.0, 0.0, 0.0, 0.0, 0.0, 0.0, 0.0, 0.0, 0.0, 0.0, 0.0, 0.0, 0.0, 0.0, 0.0, 0.0, 0.0, 0.0, 0.0, 0.0, 0.0, 0.0, 0.0, 0.0, 0.0, 0.0, 0.0, 0.0, 0.0, 0.0, 0.0, 0.0, 0.0, 0.0, 0.0, 0.0, 0.0, 0.0, 0.0, 0.0, 0.0, 0.0, 0.0, 0.0, 0.0, 0.0, 0.0, 0.0, 0.0, 0.0, 0.0, 0.0, 0.0, 0.0, 0.0, 0.0, 0.0, 0.0, 0.0, 0.0, 0.0, 0.0, 0.0, 0.0, 0.0, 0.0, 0.0, 0.0, 0.0, 0.0, 0.0, 0.0, 0.0, 0.0, 0.0, 0.0, 0.0, 0.0, 0.0, 0.0, 0.0, 0.0, 0.0, 0.0, 0.0, 0.0, 0.0, 0.0, 0.0, 0.0, 0.0, 0.0, 0.0, 0.0, 0.0, 0.0, 0.0, 0.0, 0.0, 0.0, 0.0, 0.0, 0.0, 0.0, 0.0, 0.0, 0.0, 0.0, 0.0, 0.0, 0.0, 0.0, 0.0, 0.0, 0.0, 0.0, 0.0, 0.0, 0.0, 0.0, 0.0, 0.0, 0.0, 0.0, 0.0, 0.0, 0.0, 0.0, 0.0, 0.0, 0.0, 0.0, 0.0, 0.0, 0.0, 0.0, 0.0, 0.0, 0.0, 0.0, 0.0, 0.0, 0.0, 0.0, 0.0, 0.0, 0.0, 0.0, 0.0, 0.0, 0.0, 0.0, 0.0, 0.0, 0.0, 0.0, 0.0, 0.0, 0.0, 0.0, 0.0, 0.0, 0.0, 0.0, 0.0, 0.0, 0.0, 0.0, 0.0, 0.0, 0.0, 0.0, 0.0, 0.0, 0.0, 0.0, 0.0, 0.0, 0.0, 0.0, 0.0, 0.0, 0.0, 0.0, 0.0, 0.0, 0.0, 0.0, 0.0, 0.0, 0.0, 0.0, 0.0, 0.0, 0.0, 0.0, 0.0, 0.0, 0.0, 0.0, 0.0, 0.0, 0.0, 0.0, 0.0, 0.0, 0.0, 0.0, 0.0, 0.0, 0.0, 0.0, 0.0, 0.0, 0.0, 0.0, 0.0, 0.0, 0.0, 0.0, 0.0, 0.0, 0.0, 0.0, 0.0, 0.0, 0.0, 0.0, 0.0, 0.0, 0.0, 0.0, 0.0, 0.0, 0.0, 0.0, 0.0, 0.0, 0.0, 0.0, 0.0, 0.0, 0.0, 0.0, 0.0, 0.0, 0.0, 0.0, 0.0, 0.0, 0.0, 0.0, 0.0, 0.0, 0.0, 0.0, 0.0, 0.0, 0.0, 0.0, 0.0, 0.0, 0.0, 0.0, 0.0, 0.0, 0.0, 0.0, 0.0, 0.0, 0.0, 0.0, 0.0, 0.0, 0.0, 0.0, 0.0, 0.0, 0.0, 0.0, 0.0, 0.0, 0.0, 0.0, 0.0, 0.0, 0.0, 0.0, 0.0, 0.0, 0.0, 0.0, 0.0, 0.0, 0.0, 0.0, 0.0, 0.0, 0.0, 0.0, 0.0, 0.0, 0.0, 0.0, 0.0, 0.0, 0.0, 0.0, 0.0, 0.0, 0.0, 0.0, 0.0, 0.0, 0.0, 0.0, 0.0, 0.0, 0.0, 0.0, 0.0, 0.0, 0.0, 0.0, 0.0, 0.0, 0.0, 0.0, 0.0, 0.0, 0.0, 0.0, 0.0, 0.0, 0.0, 0.0, 0.0, 0.0, 0.0, 0.0, 0.0, 0.0, 0.0, 0.0, 0.0, 0.0, 0.0, 0.0, 0.0, 0.0, 0.0, 0.0, 0.0, 0.0, 0.0, 0.0, 0.0, 0.0, 0.0, 0.0, 0.0, 0.0, 0.0, 0.0, 0.0, 0.0, 0.0, 0.0, 0.0, 0.0, 0.0, 0.0, 0.0, 0.0, 0.0, 0.0, 0.0, 0.0, 0.0, 0.0, 0.0, 0.0, 0.0, 0.0, 0.0, 0.0, 0.0, 0.0, 0.0, 0.0, 0.0, 0.0, 0.0, 0.0, 0.0, 0.0, 0.0, 0.0, 0.0, 0.0, 0.0, 0.0, 0.0, 0.0, 0.0, 0.0, 0.0, 0.0, 0.0, 0.0, 0.0, 0.0, 0.0, 0.0, 0.0, 0.0, 0.0, 0.0, 0.0, 0.0, 0.0, 0.0, 0.0, 0.0, 0.0, 0.0, 0.0, 0.0, 0.0, 0.0, 0.0, 0.0, 0.0, 0.0, 0.0, 0.0, 0.0, 0.0, 0.0, 0.0, 0.0, 0.0, 0.0, 0.0, 0.0, 0.0, 0.0, 0.0, 0.0, 0.0, 0.0, 0.0, 0.0, 0.0, 0.0, 0.0, 0.0, 0.0, 0.0, 0.0, 0.0, 0.0, 0.0, 0.0, 0.0, 0.0, 0.0, 0.0, 0.0, 0.0, 0.0, 0.0, 0.0, 0.0, 0.0, 0.0, 0.0, 0.0, 0.0, 0.0, 0.0, 0.0, 0.0, 0.0, 0.0, 0.0, 0.0, 0.0, 0.0, 0.0, 0.0, 0.0, 0.0, 0.0, 0.0, 0.0, 0.0, 0.0, 0.0, 0.0, 0.0, 0.0, 0.0, 0.0, 0.0, 0.0, 0.0, 0.0, 0.0, 0.0, 0.0, 0.0, 0.0, 0.0, 0.0, 0.0, 0.0, 0.0, 0.0, 0.0, 0.0, 0.0, 0.0, 0.0, 0.0, 0.0, 0.0, 0.0, 0.0, 0.0, 0.0, 0.0, 0.0, 0.0, 0.0, 0.0, 0.0, 0.0, 0.0, 0.0, 0.0, 0.0, 0.0, 0.0, 0.0, 0.0, 0.0, 0.0, 0.0, 0.0, 0.0, 0.0, 0.0, 0.0, 0.0, 0.0, 0.0, 0.0, 0.0, 0.0, 0.0, 0.0, 0.0, 0.0, 0.0, 0.0, 0.0, 0.0, 0.0, 0.0, 0.0, 0.0, 0.0, 0.0, 0.0, 0.0, 0.0, 0.0, 0.0, 0.0, 0.0, 0.0, 0.0, 0.0, 0.0, 0.0, 0.0, 0.0, 0.0, 0.0, 0.0, 0.0, 0.0, 0.0, 0.0, 0.0, 0.0, 0.0, 0.0, 0.0, 0.0, 0.0, 0.0, 0.0, 0.0, 0.0, 0.0, 0.0, 0.0, 0.0, 0.0, 0.0, 0.0, 0.0, 0.0, 0.0, 0.0, 0.0, 0.0, 0.0, 0.0, 0.0, 0.0, 0.0, 0.0, 0.0, 0.0, 0.0, 0.0, 0.0, 0.0, 0.0, 0.0, 0.0, 0.0, 0.0, 0.0, 0.0, 0.0, 0.0, 0.0, 0.0, 0.0, 0.0, 0.0, 0.0, 0.0, 0.0, 0.0, 0.0, 0.0, 0.0, 0.0, 0.0, 0.0, 0.0, 0.0, 0.0, 0.0, 0.0, 0.0, 0.0, 0.0, 0.0, 0.0, 0.0, 0.0, 0.0, 0.0, 0.0, 0.0, 0.0, 0.0, 0.0, 0.0, 0.0, 0.0, 0.0, 0.0, 0.0, 0.0, 0.0, 0.0, 0.0, 0.0, 0.0, 0.0, 0.0, 0.0, 0.0, 0.0, 0.0, 0.0, 0.0, 0.0, 0.0, 0.0, 0.0, 0.0, 0.0, 0.0, 0.0, 0.0, 0.0, 0.0, 0.0, 0.0, 0.0, 0.0, 0.0, 0.0, 0.0, 0.0, 0.0, 0.0, 0.0, 0.0, 0.0, 0.0, 0.0, 0.0, 0.0, 0.0, 0.0, 0.0, 0.0, 0.0, 0.0, 0.0, 0.0, 0.0, 0.0, 0.0, 0.0, 0.0, 0.0, 0.0, 0.0, 0.0, 0.0, 0.0, 0.0, 0.0, 0.0, 0.0, 0.0, 0.0, 0.0, 0.0, 0.0, 0.0, 0.0, 0.0, 0.0, 0.0, 0.0, 0.0, 0.0, 0.0, 0.0, 0.0, 0.0, 0.0, 0.0, 0.0, 0.0, 0.0, 0.0, 0.0, 0.0, 0.0, 0.0, 0.0, 0.0, 0.0, 0.0, 0.0, 0.0, 0.0, 0.0, 0.0, 0.0, 0.0, 0.0, 0.0, 0.0, 0.0, 0.0, 0.0, 0.0, 0.0, 0.0, 0.0, 0.0, 0.0, 0.0, 0.0, 0.0, 0.0, 0.0, 0.0, 0.0, 0.0, 0.0, 0.0, 0.0, 0.0, 0.0, 0.0, 0.0, 0.0, 0.0, 0.0, 0.0, 0.0, 0.0, 0.0, 0.0, 0.0, 0.0, 0.0, 0.0, 0.0, 0.0, 0.0, 0.0, 0.0, 0.0, 0.0, 0.0, 0.0, 0.0, 0.0, 0.0, 0.0, 0.0, 0.0, 0.0, 0.0, 0.0, 0.0, 0.0, 0.0, 0.0, 0.0, 0.0, 0.0, 0.0, 0.0, 0.0, 0.0, 0.0, 0.0, 0.0, 0.0, 0.0, 0.0, 0.0, 0.0, 0.0, 0.0, 0.0, 0.0, 0.0, 0.0, 0.0, 0.0, 0.0, 0.0, 0.0, 0.0, 0.0, 0.0, 0.0, 0.0, 0.0, 0.0, 0.0, 0.0, 0.0, 0.0, 0.0, 0.0, 0.0, 0.0, 0.0, 0.0, 0.0, 0.0, 0.0, 0.0, 0.0, 0.0, 0.0, 0.0, 0.0, 0.0, 0.0, 0.0, 0.0, 0.0, 0.0, 0.0, 0.0, 0.0, 0.0, 0.0, 0.0, 0.0, 0.0, 0.0, 0.0, 0.0, 0.0, 0.0, 0.0, 0.0, 0.0, 0.0, 0.0, 0.0, 0.0, 0.0, 0.0, 0.0, 0.0, 0.0, 0.0, 0.0, 0.0, 0.0, 0.0, 0.0, 0.0, 0.0, 0.0, 0.0, 0.0, 0.0, 0.0, 0.0, 0.0, 0.0, 0.0, 0.0, 0.0, 0.0, 0.0, 0.0, 0.0, 0.0, 0.0, 0.0, 0.0, 0.0, 0.0, 0.0, 0.0, 0.0, 0.0, 0.0, 0.0, 0.0, 0.0, 0.0, 0.0, 0.0, 0.0, 0.0, 0.0, 0.0, 0.0, 0.0, 0.0, 0.0, 0.0, 0.0, 0.0, 0.0, 0.0, 0.0, 0.0, 0.0, 0.0, 0.0, 0.0, 0.0, 0.0, 0.0, 0.0, 0.0, 0.0, 0.0, 0.0, 0.0, 0.0, 0.0, 0.0, 0.0, 0.0, 0.0, 0.0, 0.0, 0.0, 0.0, 0.0, 0.0, 0.0, 0.0, 0.0, 0.0, 0.0, 0.0, 0.0, 0.0, 0.0, 0.0, 0.0, 0.0, 0.0, 0.0, 0.0, 0.0, 0.0, 0.0, 0.0, 0.0, 0.0, 0.0, 0.0, 0.0, 0.0, 0.0, 0.0, 0.0, 0.0, 0.0, 0.0, 0.0, 0.0, 0.0, 0.0, 0.0, 0.0, 0.0, 0.0, 0.0, 0.0, 0.0, 0.0, 0.0, 0.0, 0.0, 0.0, 0.0, 0.0, 0.0, 0.0, 0.0, 0.0, 0.0, 0.0, 0.0, 0.0, 0.0, 0.0, 0.0, 0.0, 0.0, 0.0, 0.0, 0.0, 0.0, 0.0, 0.0, 0.0, 0.0, 0.0, 0.0, 0.0, 0.0, 0.0, 0.0, 0.0, 0.0, 0.0, 0.0, 0.0, 0.0, 0.0, 0.0, 0.0, 0.0, 0.0, 0.0, 0.0, 0.0, 0.0, 0.0, 0.0, 0.0, 0.0, 0.0, 0.0, 0.0, 0.0, 0.0, 0.0, 0.0, 0.0, 0.0, 0.0, 0.0, 0.0, 0.0, 0.0, 0.0, 0.0, 0.0, 0.0, 0.0, 0.0, 0.0, 0.0, 0.0, 0.0, 0.0, 0.0, 0.0, 0.0, 0.0, 0.0, 0.0, 0.0, 0.0, 0.0, 0.0, 0.0, 0.0, 0.0, 0.0, 0.0, 0.0, 0.0, 0.0, 0.0, 0.0, 0.0, 0.0, 0.0, 0.0, 0.0, 0.0, 0.0, 0.0, 0.0, 0.0, 0.0, 0.0, 0.0, 0.0, 0.0, 0.0, 0.0, 0.0, 0.0, 0.0, 0.0, 0.0, 0.0, 0.0, 0.0, 0.0, 0.0, 0.0, 0.0, 0.0, 0.0, 0.0, 0.0, 0.0, 0.0, 0.0, 0.0, 0.0, 0.0, 0.0, 0.0, 0.0, 0.0, 0.0, 0.0, 0.0, 0.0, 0.0, 0.0, 0.0, 0.0, 0.0, 0.0, 0.0, 0.0, 0.0, 0.0, 0.0, 0.0, 0.0, 0.0, 0.0, 0.0, 0.0, 0.0, 0.0, 0.0, 0.0, 0.0, 0.0, 0.0, 0.0, 0.0, 0.0, 0.0, 0.0, 0.0, 0.0, 0.0, 0.0, 0.0, 0.0, 0.0, 0.0, 0.0, 0.0, 0.0, 0.0, 0.0, 0.0, 0.0, 0.0, 0.0, 0.0, 0.0, 0.0, 0.0, 0.0, 0.0, 0.0, 0.0, 0.0, 0.0, 0.0, 0.0, 0.0, 0.0, 0.0, 0.0, 0.0, 0.0, 0.0, 0.0, 0.0, 0.0, 0.0, 0.0, 0.0, 0.0, 0.0, 0.0, 0.0, 0.0, 0.0, 0.0, 0.0, 0.0, 0.0, 0.0, 0.0, 0.0, 0.0, 0.0, 0.0, 0.0, 0.0, 0.0, 0.0, 0.0, 0.0, 0.0, 0.0, 0.0, 0.0, 0.0, 0.0, 0.0, 0.0, 0.0, 0.0, 0.0, 0.0, 0.0, 0.0, 0.0, 0.0, 0.0, 0.0, 0.0, 0.0, 0.0, 0.0, 0.0, 0.0, 0.0, 0.0, 0.0, 0.0, 0.0, 0.0, 0.0, 0.0, 0.0, 0.0, 0.0, 0.0, 0.0, 0.0, 0.0, 0.0, 0.0, 0.0, 0.0, 0.0, 0.0, 0.0, 0.0, 0.0, 0.0, 0.0, 0.0, 0.0, 0.0, 0.0, 0.0, 0.0, 0.0, 0.0, 0.0, 0.0, 0.0, 0.0, 0.0, 0.0, 0.0, 0.0, 0.0, 0.0, 0.0, 0.0, 0.0, 0.0, 0.0, 0.0, 0.0, 0.0, 0.0, 0.0, 0.0, 0.0, 0.0, 0.0, 0.0, 0.0, 0.0, 0.0, 0.0, 0.0, 0.0, 0.0, 0.0, 0.0, 0.0, 0.0, 0.0, 0.0, 0.0, 0.0, 0.0, 0.0, 0.0, 0.0, 0.0, 0.0, 0.0, 0.0, 0.0, 0.0, 0.0, 0.0, 0.0, 0.0, 0.0, 0.0, 0.0, 0.0, 0.0, 0.0, 0.0, 0.0, 0.0, 0.0, 0.0, 0.0, 0.0, 0.0, 0.0, 0.0, 0.0, 0.0, 0.0, 0.0, 0.0, 0.0, 0.0, 0.0, 0.0, 0.0, 0.0, 0.0, 0.0, 0.0, 0.0, 0.0, 0.0, 0.0, 0.0, 0.0, 0.0, 0.0, 0.0, 0.0, 0.0, 0.0, 0.0, 0.0, 0.0, 0.0, 0.0, 0.0, 0.0, 0.0, 0.0, 0.0, 0.0, 0.0, 0.0, 0.0, 0.0, 0.0, 0.0, 0.0, 0.0, 0.0, 0.0, 0.0, 0.0, 0.0, 0.0, 0.0, 0.0, 0.0, 0.0, 0.0, 0.0, 0.0, 0.0, 0.0, 0.0, 0.0, 0.0, 0.0, 0.0, 0.0, 0.0, 0.0, 0.0, 0.0, 0.0, 0.0, 0.0, 0.0, 0.0, 0.0, 0.0, 0.0, 0.0, 0.0, 0.0, 0.0, 0.0, 0.0, 0.0, 0.0, 0.0, 0.0, 0.0, 0.0, 0.0, 0.0, 0.0, 0.0, 0.0, 0.0, 0.0, 0.0, 0.0, 0.0, 0.0, 0.0, 0.0, 0.0, 0.0, 0.0, 0.0, 0.0, 0.0, 0.0, 0.0, 0.0, 0.0, 0.0, 0.0, 0.0, 0.0, 0.0, 0.0, 0.0, 0.0, 0.0, 0.0, 0.0, 0.0, 0.0, 0.0, 0.0, 0.0, 0.0, 0.0, 0.0, 0.0, 0.0, 0.0, 0.0, 0.0, 0.0, 0.0, 0.0, 0.0, 0.0, 0.0, 0.0, 0.0, 0.0, 0.0, 0.0, 0.0, 0.0, 0.0, 0.0, 0.0, 0.0, 0.0, 0.0, 0.0, 0.0, 0.0, 0.0, 0.0, 0.0, 0.0, 0.0, 0.0, 0.0, 0.0, 0.0, 0.0, 0.0, 0.0, 0.0, 0.0, 0.0, 0.0, 0.0, 0.0, 0.0, 0.0, 0.0, 0.0, 0.0, 0.0, 0.0, 0.0, 0.0, 0.0, 0.0, 0.0, 0.0, 0.0, 0.0, 0.0, 0.0, 0.0, 0.0, 0.0, 0.0, 0.0, 0.0, 0.0, 0.0, 0.0, 0.0, 0.0, 0.0, 0.0, 0.0, 0.0, 0.0, 0.0, 0.0, 0.0, 0.0, 0.0, 0.0, 0.0, 0.0, 0.0, 0.0, 0.0, 0.0, 0.0, 0.0, 0.0, 0.0, 0.0, 0.0, 0.0, 0.0, 0.0, 0.0, 0.0, 0.0, 0.0, 0.0, 0.0, 0.0, 0.0, 0.0, 0.0, 0.0, 0.0, 0.0, 0.0, 0.0, 0.0, 0.0, 0.0, 0.0, 0.0, 0.0, 0.0, 0.0, 0.0, 0.0, 0.0, 0.0, 0.0, 0.0, 0.0, 0.0, 0.0, 0.0, 0.0, 0.0, 0.0, 0.0, 0.0, 0.0, 0.0, 0.0, 0.0, 0.0, 0.0, 0.0, 0.0, 0.0, 0.0, 0.0, 0.0, 0.0, 0.0, 0.0, 0.0, 0.0, 0.0, 0.0, 0.0, 0.0, 0.0, 0.0, 0.0, 0.0, 0.0, 0.0, 0.0, 0.0, 0.0, 0.0, 0.0, 0.0, 0.0, 0.0, 0.0, 0.0, 0.0, 0.0, 0.0, 0.0, 0.0, 0.0, 0.0, 0.0, 0.0, 0.0, 0.0, 0.0, 0.0, 0.0, 0.0, 0.0, 0.0, 0.0, 0.0, 0.0, 0.0, 0.0, 0.0, 0.0, 0.0, 0.0, 0.0, 0.0, 0.0, 0.0, 0.0, 0.0, 0.0, 0.0, 0.0, 0.0, 0.0, 0.0, 0.0, 0.0, 0.0, 0.0, 0.0, 0.0, 0.0, 0.0, 0.0, 0.0, 0.0, 0.0, 0.0, 0.0, 0.0, 0.0, 0.0, 0.0, 0.0, 0.0, 0.0, 0.0, 0.0, 0.0, 0.0, 0.0, 0.0, 0.0, 0.0, 0.0, 0.0, 0.0, 0.0, 0.0, 0.0, 0.0, 0.0, 0.0, 0.0, 0.0, 0.0, 0.0, 0.0, 0.0, 0.0, 0.0, 0.0, 0.0, 0.0, 0.0, 0.0, 0.0, 0.0, 0.0, 0.0, 0.0, 0.0, 0.0, 0.0, 0.0, 0.0, 0.0, 0.0, 0.0, 0.0, 0.0, 0.0, 0.0, 0.0, 0.0, 0.0, 0.0, 0.0, 0.0, 0.0, 0.0, 0.0, 0.0, 0.0, 0.0, 0.0, 0.0, 0.0, 0.0, 0.0, 0.0, 0.0, 0.0, 0.0, 0.0, 0.0, 0.0, 0.0, 0.0, 0.0, 0.0, 0.0, 0.0, 0.0, 0.0, 0.0, 0.0, 0.0, 0.0, 0.0, 0.0, 0.0, 0.0, 0.0, 0.0, 0.0, 0.0, 0.0, 0.0, 0.0, 0.0, 0.0, 0.0, 0.0, 0.0, 0.0, 0.0, 0.0, 0.0, 0.0, 0.0, 0.0, 0.0, 0.0, 0.0, 0.0, 0.0, 0.0, 0.0, 0.0, 0.0, 0.0, 0.0, 0.0, 0.0, 0.0, 0.0, 0.0, 0.0, 0.0, 0.0, 0.0, 0.0, 0.0, 0.0, 0.0, 0.0, 0.0, 0.0, 0.0, 0.0, 0.0, 0.0, 0.0, 0.0, 0.0, 0.0, 0.0, 0.0, 0.0, 0.0, 0.0, 0.0, 0.0, 0.0, 0.0, 0.0, 0.0, 0.0, 0.0, 0.0, 0.0, 0.0, 0.0, 0.0, 0.0, 0.0, 0.0, 0.0, 0.0, 0.0, 0.0, 0.0, 0.0, 0.0, 0.0, 0.0, 0.0, 0.0, 0.0, 0.0, 0.0, 0.0, 0.0, 0.0, 0.0, 0.0, 0.0, 0.0, 0.0, 0.0, 0.0, 0.0, 0.0, 0.0, 0.0, 0.0])
me_circle.materials.append(mat_sandstone)
me_circle.update()

# ---- objects
ob_planter_9_5 = bpy.data.objects.new('Planter 9.5" ', me_circle)

# ---- transforms, parenting, visibility, modifiers, constraints
ob_planter_9_5.location = (-1.81, -0.04346, 0.0)
ob_planter_9_5.rotation_euler = (-1.975e-21, 1.192e-07, 3.142)
_m = ob_planter_9_5.modifiers.new('Solidify', 'SOLIDIFY')
_m.thickness = 0.012
_m.offset = 1.0
_m = ob_planter_9_5.modifiers.new('Subdivision', 'SUBSURF')
_m.levels = 2
_m = ob_planter_9_5.modifiers.new('Auto Smooth', 'NODES')
_m.node_group = ng_auto_smooth
_gi = [s.identifier for s in ng_auto_smooth.interface.items_tree if s.item_type == 'SOCKET' and s.in_out == 'INPUT']
_m[_gi[1]] = 0.5236  # Angle

# ---- collection membership
col_library.objects.link(ob_planter_9_5)

# ---- scene / render settings (as saved in the file)
scene.frame_start = 1; scene.frame_end = 250; scene.frame_set(1)
scene.render.engine = 'CYCLES'
scene.render.resolution_x = 1080
scene.render.film_transparent = True
scene.render.bake_bias = 0.0
scene.render.bake_samples = 0
scene.cycles.samples = 1000
scene.cycles.sampling_pattern = 'TABULATED_SOBOL'
scene.cycles.adaptive_threshold = 0.05
scene.cycles.use_light_tree = False
scene.eevee.fast_gi_thickness_near = 0.1
scene.eevee.fast_gi_thickness_far = 0.0
scene.view_settings.view_transform = 'Filmic'
bpy.context.view_layer.update()

# ---- added for rendering (the .blend has no active camera and no usable light): camera, sun
cam_auto = bpy.data.cameras.new('AutoCamera')
cam_auto.lens = 50.0
cam_auto.sensor_width = 36.0
cam_auto.clip_end = 1000.0
ob_auto_camera = bpy.data.objects.new('AutoCamera', cam_auto)
scene.collection.objects.link(ob_auto_camera)
ob_auto_camera.location = (-1.35015, -0.595637, 0.491955)
ob_auto_camera.rotation_euler = (1.09748, -7.21219e-08, 0.694738)
scene.camera = ob_auto_camera
light_auto_sun = bpy.data.lights.new('AutoSun', 'SUN')
light_auto_sun.energy = 3.0
light_auto_sun.angle = 0.0523599
ob_auto_sun = bpy.data.objects.new('AutoSun', light_auto_sun)
scene.collection.objects.link(ob_auto_sun)
ob_auto_sun.rotation_euler = (0.872665, 0.174533, 0.523599)
bpy.context.view_layer.update()
